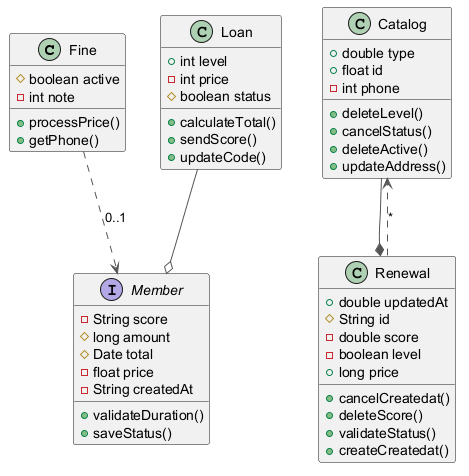

The diagram above was rendered by PlantUML. Its source (embedded in the PNG):
@startuml
skinparam ArrowColor #555555
class Fine {
  #boolean active
  -int note
  +processPrice()
  +getPhone()
}
interface Member {
  -String score
  #long amount
  #Date total
  -float price
  -String createdAt
  +validateDuration()
  +saveStatus()
}
class Catalog {
  +double type
  +float id
  -int phone
  +deleteLevel()
  +cancelStatus()
  +deleteActive()
  +updateAddress()
}
class Renewal {
  +double updatedAt
  #String id
  -double score
  -boolean level
  +long price
  +cancelCreatedat()
  +deleteScore()
  +validateStatus()
  +createCreatedat()
}
class Loan {
  +int level
  -int price
  #boolean status
  +calculateTotal()
  +sendScore()
  +updateCode()
}
Renewal ..> Catalog : "*"
Fine ..> Member : "0..1"
Catalog --* Renewal
Loan --o Member
@enduml